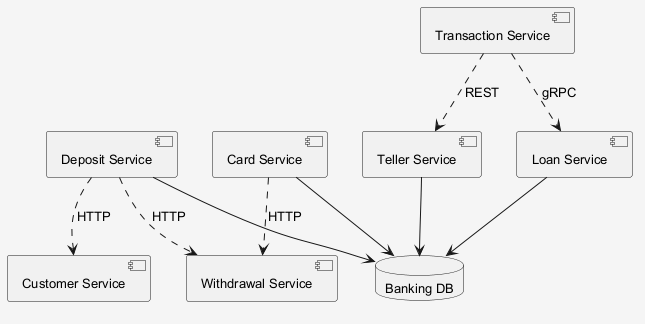

The diagram above was rendered by PlantUML. Its source (embedded in the PNG):
@startuml
skinparam shadowing false
skinparam backgroundColor #F5F5F5
skinparam defaultFontSize 13
component "Deposit Service" as C_DepositService
component "Customer Service" as C_CustomerService
component "Transaction Service" as C_TransactionService
component "Card Service" as C_CardService
component "Teller Service" as C_TellerService
component "Withdrawal Service" as C_WithdrawalService
component "Loan Service" as C_LoanService
database "Banking DB" as DB_banking
C_DepositService --> DB_banking
C_CardService --> DB_banking
C_TellerService --> DB_banking
C_LoanService --> DB_banking
C_TransactionService ..> C_TellerService : REST
C_TransactionService ..> C_LoanService : gRPC
C_DepositService ..> C_CustomerService : HTTP
C_CardService ..> C_WithdrawalService : HTTP
C_DepositService ..> C_WithdrawalService : HTTP
@enduml